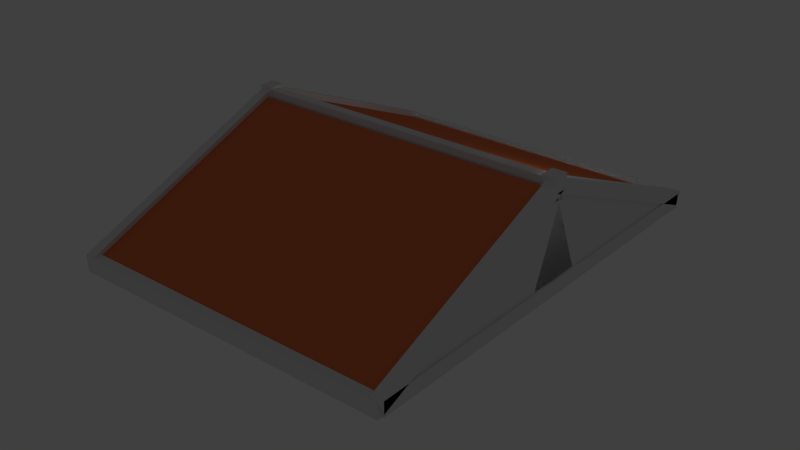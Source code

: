 # Source: GreekRoof3.blend  (saved by Blender 2.79.0; exported with 4.5.12 LTS)
import bpy
from mathutils import Matrix  # noqa: F401  (used for matrix-valued properties, if any)

bpy.ops.wm.read_factory_settings(use_empty=True)
scene = bpy.context.scene
scene.name = 'Scene'

# ---- collections
col_collection_1 = bpy.data.collections.new('Collection 1'); scene.collection.children.link(col_collection_1)

# ---- materials (node trees are filled in below, after node groups)
mat_material_001 = bpy.data.materials.new('Material.001')
mat_material_001.alpha_threshold = 0.0
mat_material_001.use_transparent_shadow = False
mat_material_001.roughness = 0.5
mat_material_001.line_color = (0.0, 0.0, 0.0, 1.0)
mat_reddonkeycock = bpy.data.materials.new('RedDonkeyCock')
mat_reddonkeycock.alpha_threshold = 0.0
mat_reddonkeycock.use_transparent_shadow = False
mat_reddonkeycock.diffuse_color = (0.8, 0.1911, 0.07256, 1.0)
mat_reddonkeycock.roughness = 0.5
mat_reddonkeycock.line_color = (0.0, 0.0, 0.0, 1.0)
mat_whiteweener = bpy.data.materials.new('whiteweener')
mat_whiteweener.alpha_threshold = 0.0
mat_whiteweener.use_transparent_shadow = False
mat_whiteweener.roughness = 0.5
mat_whiteweener_001 = bpy.data.materials.new('whiteweener.001')
mat_whiteweener_001.alpha_threshold = 0.0
mat_whiteweener_001.use_transparent_shadow = False
mat_whiteweener_001.roughness = 0.5
mat_whiteweener_002 = bpy.data.materials.new('whiteweener.002')
mat_whiteweener_002.alpha_threshold = 0.0
mat_whiteweener_002.use_transparent_shadow = False
mat_whiteweener_002.roughness = 0.5
mat_material_009 = bpy.data.materials.new('Material.009')
mat_material_009.alpha_threshold = 0.0
mat_material_009.use_transparent_shadow = False
mat_material_009.roughness = 0.5
mat_material_009.line_color = (0.0, 0.0, 0.0, 1.0)
mat_material_002 = bpy.data.materials.new('Material.002')
mat_material_002.alpha_threshold = 0.0
mat_material_002.use_transparent_shadow = False
mat_material_002.roughness = 0.5
mat_material_002.line_color = (0.0, 0.0, 0.0, 1.0)
mat_material_008 = bpy.data.materials.new('Material.008')
mat_material_008.alpha_threshold = 0.0
mat_material_008.use_transparent_shadow = False
mat_material_008.roughness = 0.5
mat_material_008.line_color = (0.0, 0.0, 0.0, 1.0)
mat_material_007 = bpy.data.materials.new('Material.007')
mat_material_007.alpha_threshold = 0.0
mat_material_007.use_transparent_shadow = False
mat_material_007.roughness = 0.5
mat_material_007.line_color = (0.0, 0.0, 0.0, 1.0)
mat_material_005 = bpy.data.materials.new('Material.005')
mat_material_005.alpha_threshold = 0.0
mat_material_005.use_transparent_shadow = False
mat_material_005.roughness = 0.5
mat_material_005.line_color = (0.0, 0.0, 0.0, 1.0)
mat_material_003 = bpy.data.materials.new('Material.003')
mat_material_003.alpha_threshold = 0.0
mat_material_003.use_transparent_shadow = False
mat_material_003.roughness = 0.5
mat_material_003.line_color = (0.0, 0.0, 0.0, 1.0)
mat_material = bpy.data.materials.new('Material')
mat_material.alpha_threshold = 0.0
mat_material.use_transparent_shadow = False
mat_material.roughness = 0.5
mat_material.line_color = (0.0, 0.0, 0.0, 1.0)
mat_material_004 = bpy.data.materials.new('Material.004')
mat_material_004.alpha_threshold = 0.0
mat_material_004.use_transparent_shadow = False
mat_material_004.roughness = 0.5
mat_material_004.line_color = (0.0, 0.0, 0.0, 1.0)
mat_material_006 = bpy.data.materials.new('Material.006')
mat_material_006.alpha_threshold = 0.0
mat_material_006.use_transparent_shadow = False
mat_material_006.roughness = 0.5
mat_material_006.line_color = (0.0, 0.0, 0.0, 1.0)
mat_whiteweener_006 = bpy.data.materials.new('whiteweener.006')
mat_whiteweener_006.alpha_threshold = 0.0
mat_whiteweener_006.use_transparent_shadow = False
mat_whiteweener_006.roughness = 0.5
mat_whiteweener_005 = bpy.data.materials.new('whiteweener.005')
mat_whiteweener_005.alpha_threshold = 0.0
mat_whiteweener_005.use_transparent_shadow = False
mat_whiteweener_005.roughness = 0.5
mat_whiteweener_004 = bpy.data.materials.new('whiteweener.004')
mat_whiteweener_004.alpha_threshold = 0.0
mat_whiteweener_004.use_transparent_shadow = False
mat_whiteweener_004.roughness = 0.5
mat_material_019 = bpy.data.materials.new('Material.019')
mat_material_019.alpha_threshold = 0.0
mat_material_019.use_transparent_shadow = False
mat_material_019.roughness = 0.5
mat_material_019.line_color = (0.0, 0.0, 0.0, 1.0)
mat_material_018 = bpy.data.materials.new('Material.018')
mat_material_018.alpha_threshold = 0.0
mat_material_018.use_transparent_shadow = False
mat_material_018.roughness = 0.5
mat_material_018.line_color = (0.0, 0.0, 0.0, 1.0)
mat_material_017 = bpy.data.materials.new('Material.017')
mat_material_017.alpha_threshold = 0.0
mat_material_017.use_transparent_shadow = False
mat_material_017.roughness = 0.5
mat_material_017.line_color = (0.0, 0.0, 0.0, 1.0)
mat_material_016 = bpy.data.materials.new('Material.016')
mat_material_016.alpha_threshold = 0.0
mat_material_016.use_transparent_shadow = False
mat_material_016.roughness = 0.5
mat_material_016.line_color = (0.0, 0.0, 0.0, 1.0)
mat_material_015 = bpy.data.materials.new('Material.015')
mat_material_015.alpha_threshold = 0.0
mat_material_015.use_transparent_shadow = False
mat_material_015.roughness = 0.5
mat_material_015.line_color = (0.0, 0.0, 0.0, 1.0)
mat_material_014 = bpy.data.materials.new('Material.014')
mat_material_014.alpha_threshold = 0.0
mat_material_014.use_transparent_shadow = False
mat_material_014.roughness = 0.5
mat_material_014.line_color = (0.0, 0.0, 0.0, 1.0)
mat_material_013 = bpy.data.materials.new('Material.013')
mat_material_013.alpha_threshold = 0.0
mat_material_013.use_transparent_shadow = False
mat_material_013.roughness = 0.5
mat_material_013.line_color = (0.0, 0.0, 0.0, 1.0)
mat_material_012 = bpy.data.materials.new('Material.012')
mat_material_012.alpha_threshold = 0.0
mat_material_012.use_transparent_shadow = False
mat_material_012.roughness = 0.5
mat_material_012.line_color = (0.0, 0.0, 0.0, 1.0)
mat_material_011 = bpy.data.materials.new('Material.011')
mat_material_011.alpha_threshold = 0.0
mat_material_011.use_transparent_shadow = False
mat_material_011.roughness = 0.5
mat_material_011.line_color = (0.0, 0.0, 0.0, 1.0)
mat_material_010 = bpy.data.materials.new('Material.010')
mat_material_010.alpha_threshold = 0.0
mat_material_010.use_transparent_shadow = False
mat_material_010.roughness = 0.5
mat_material_010.line_color = (0.0, 0.0, 0.0, 1.0)
mat_material_020 = bpy.data.materials.new('Material.020')
mat_material_020.alpha_threshold = 0.0
mat_material_020.use_transparent_shadow = False
mat_material_020.roughness = 0.5
mat_material_020.line_color = (0.0, 0.0, 0.0, 1.0)
mat_material_021 = bpy.data.materials.new('Material.021')
mat_material_021.alpha_threshold = 0.0
mat_material_021.use_transparent_shadow = False
mat_material_021.roughness = 0.5
mat_material_021.line_color = (0.0, 0.0, 0.0, 1.0)

# ---- material node trees

# ---- world
world_world = bpy.data.worlds.new('World'); scene.world = world_world
world_world.color = (0.05088, 0.05088, 0.05088)
world_world.use_sun_shadow = False
world_world.sun_shadow_jitter_overblur = 0.0
world_world.cycles.sampling_method = 'MANUAL'

# ---- lights
light_lamp = bpy.data.lights.new('Lamp', 'POINT')
light_lamp.transmission_factor = 0.0
light_lamp.cutoff_distance = 30.0
light_lamp.energy = 100.0
light_lamp.shadow_buffer_clip_start = 1.001
light_lamp.shadow_soft_size = 0.1
light_lamp.shadow_maximum_resolution = 0.006
light_lamp.use_absolute_resolution = True

# ---- meshes
me_cube_018 = bpy.data.meshes.new('Cube.018')
me_cube_018.from_pydata([(-1.0, -1.0, -1.0), (-1.0, -1.0, 1.0), (-1.0, 1.0, -1.0), (-1.0, 1.0, 1.0), (1.0, -1.0, -1.0), (1.0, -1.0, 1.0), (1.0, 1.0, -1.0), (1.0, 1.0, 1.0)], [], [(0, 1, 3, 2), (2, 3, 7, 6), (6, 7, 5, 4), (4, 5, 1, 0), (2, 6, 4, 0), (7, 3, 1, 5)])
me_cube_018.materials.append(mat_material_001)
me_cube_018.use_remesh_preserve_volume = False
me_cube_018.use_remesh_preserve_attributes = False
me_cube_018.use_mirror_vertex_groups = False
me_cube_018.update()
me_cube = bpy.data.meshes.new('Cube')
me_cube.from_pydata([(1.0, 1.0, -1.0), (1.0, -1.0, -1.0), (-1.0, -1.0, -1.0), (-1.0, 1.0, -1.0), (1.0, 1.0, 1.0), (1.0, -1.0, 1.0), (-1.0, -1.0, 1.0), (-1.0, 1.0, 1.0)], [], [(0, 1, 2, 3), (4, 7, 6, 5), (0, 4, 5, 1), (1, 5, 6, 2), (2, 6, 7, 3), (4, 0, 3, 7)])
me_cube.materials.append(mat_reddonkeycock)
me_cube.use_remesh_preserve_volume = False
me_cube.use_remesh_preserve_attributes = False
me_cube.use_mirror_vertex_groups = False
me_cube.update()
me_cube_001 = bpy.data.meshes.new('Cube.001')
me_cube_001.from_pydata([(1.0, 1.0, -1.0), (1.0, -1.0, -1.0), (-1.0, -1.0, -1.0), (-1.0, 1.0, -1.0), (1.0, 1.0, 1.0), (1.0, -1.0, 1.0), (-1.0, -1.0, 1.0), (-1.0, 1.0, 1.0)], [], [(0, 1, 2, 3), (4, 7, 6, 5), (0, 4, 5, 1), (1, 5, 6, 2), (2, 6, 7, 3), (4, 0, 3, 7)])
me_cube_001.materials.append(mat_reddonkeycock)
me_cube_001.use_remesh_preserve_volume = False
me_cube_001.use_remesh_preserve_attributes = False
me_cube_001.use_mirror_vertex_groups = False
me_cube_001.update()
me_cube_002 = bpy.data.meshes.new('Cube.002')
me_cube_002.from_pydata([(1.0, 1.0, -1.0), (1.0, -1.0, -1.0), (-1.0, -1.0, -1.0), (-1.0, 1.0, -1.0), (1.0, 1.0, 1.0), (1.0, -1.0, 1.0), (-1.0, -1.0, 1.0), (-1.0, 1.0, 1.0), (1.0, 0.01835, 12.5), (1.0, -0.9982, -0.6459), (-1.0, -0.9982, -0.6459), (-1.0, 0.01835, 12.5), (1.0, -0.006842, 14.35), (1.0, -1.023, 1.198), (-1.0, -1.023, 1.198), (-1.0, -0.006841, 14.35), (1.0, 0.9948, -0.6459), (1.0, -0.02172, 12.5), (-1.0, -0.02172, 12.5), (-1.0, 0.9948, -0.6459), (1.0, 1.02, 1.198), (1.0, 0.00347, 14.35), (-1.0, 0.003471, 14.35), (-1.0, 1.02, 1.198), (1.011, 0.03217, 12.61), (1.011, -0.04095, 12.61), (-1.81, -0.04095, 12.61), (-1.81, 0.03217, 12.61), (1.011, 0.03217, 14.61), (1.011, -0.04095, 14.61), (-1.81, -0.04095, 14.61), (-1.81, 0.03217, 14.61), (-0.4307, 0.07804, 7.722), (-0.4307, 0.07804, 9.333), (-0.4307, 0.121, 9.953), (-0.4307, 0.3049, 9.953), (-0.4307, 0.3462, 9.358), (-0.4307, 0.3462, 7.722), (0.595, 0.07804, 7.722), (0.595, 0.07804, 9.333), (0.595, 0.121, 9.953), (0.595, 0.3049, 9.953), (0.595, 0.3462, 9.358), (0.595, 0.3462, 7.722), (-0.4307, 0.6083, 0.7463), (-0.4307, 0.6083, 2.358), (-0.4307, 0.6512, 2.977), (-0.4307, 0.8352, 2.977), (-0.4307, 0.8764, 2.382), (-0.4307, 0.8764, 0.7463), (0.595, 0.6083, 0.7463), (0.595, 0.6083, 2.358), (0.595, 0.6512, 2.977), (0.595, 0.8352, 2.977), (0.595, 0.8764, 2.382), (0.595, 0.8764, 0.7463), (-0.4307, -0.3181, 7.722), (-0.4307, -0.3181, 9.333), (-0.4307, -0.2752, 9.953), (-0.4307, -0.09126, 9.953), (-0.4307, -0.04999, 9.358), (-0.4307, -0.04999, 7.722), (0.595, -0.3181, 7.722), (0.595, -0.3181, 9.333), (0.595, -0.2752, 9.953), (0.595, -0.09126, 9.953), (0.595, -0.04999, 9.358), (0.595, -0.04999, 7.722), (-0.4307, -0.1985, 7.722), (-0.4307, -0.1985, 9.333), (-0.4307, -0.1556, 9.953), (-0.4307, 0.02836, 9.953), (-0.4307, 0.06963, 9.358), (-0.4307, 0.06963, 7.722), (0.595, -0.1985, 7.722), (0.595, -0.1985, 9.333), (0.595, -0.1556, 9.953), (0.595, 0.02836, 9.953), (0.595, 0.06963, 9.358), (0.595, 0.06963, 7.722), (-0.4307, -0.1864, 8.872), (-0.4307, -0.1864, 11.44), (-0.4307, -0.1292, 12.42), (-0.4307, 0.1161, 12.42), (-0.4307, 0.1711, 11.48), (-0.4307, 0.1711, 8.872), (0.595, -0.1864, 8.872), (0.595, -0.1864, 11.44), (0.595, -0.1292, 12.42), (0.595, 0.1161, 12.42), (0.595, 0.1711, 11.48), (0.595, 0.1711, 8.872), (-0.4307, 0.4407, 0.7272), (-0.4307, 0.4407, 3.293), (-0.4307, 0.498, 4.279), (-0.4307, 0.7432, 4.279), (-0.4307, 0.7982, 3.332), (-0.4307, 0.7982, 0.7272), (0.595, 0.4407, 0.7272), (0.595, 0.4407, 3.293), (0.595, 0.498, 4.279), (0.595, 0.7432, 4.279), (0.595, 0.7982, 3.332), (0.595, 0.7982, 0.7272), (-0.4307, -0.7855, 0.7272), (-0.4307, -0.7855, 3.293), (-0.4307, -0.7282, 4.279), (-0.4307, -0.483, 4.279), (-0.4307, -0.4279, 3.332), (-0.4307, -0.4279, 0.7272), (0.595, -0.7855, 0.7272), (0.595, -0.7855, 3.293), (0.595, -0.7282, 4.279), (0.595, -0.483, 4.279), (0.595, -0.4279, 3.332), (0.595, -0.4279, 0.7272), (-0.4307, -0.6367, 1.0), (-0.4307, -0.6367, 6.094), (-0.4307, -0.4342, 8.052), (-0.4307, 0.4328, 8.052), (-0.4307, 0.6274, 6.171), (-0.4307, 0.6274, 1.0), (0.595, -0.6367, 1.0), (0.595, -0.6367, 6.094), (0.595, -0.4342, 8.052), (0.595, 0.4328, 8.052), (0.595, 0.6274, 6.171), (0.595, 0.6274, 1.0), (-0.4307, -0.8901, 0.7463), (-0.4307, -0.8901, 2.358), (-0.4307, -0.8472, 2.977), (-0.4307, -0.6632, 2.977), (-0.4307, -0.622, 2.382), (-0.4307, -0.622, 0.7463), (0.595, -0.8901, 0.7463), (0.595, -0.8901, 2.358), (0.595, -0.8472, 2.977), (0.595, -0.6632, 2.977), (0.595, -0.622, 2.382), (0.595, -0.622, 0.7463), (-0.4307, 0.008875, 7.722), (-0.4307, 0.008875, 9.333), (-0.4307, 0.05182, 9.953), (-0.4307, 0.2357, 9.953), (-0.4307, 0.277, 9.358), (-0.4307, 0.277, 7.722), (0.595, 0.008875, 7.722), (0.595, 0.008875, 9.333), (0.595, 0.05182, 9.953), (0.595, 0.2357, 9.953), (0.595, 0.277, 9.358), (0.595, 0.277, 7.722)], [], [(0, 1, 2, 3), (4, 7, 6, 5), (0, 4, 5, 1), (1, 5, 6, 2), (2, 6, 7, 3), (4, 0, 3, 7), (8, 9, 10, 11), (12, 15, 14, 13), (8, 12, 13, 9), (9, 13, 14, 10), (10, 14, 15, 11), (12, 8, 11, 15), (16, 17, 18, 19), (20, 23, 22, 21), (16, 20, 21, 17), (17, 21, 22, 18), (18, 22, 23, 19), (20, 16, 19, 23), (24, 25, 26, 27), (28, 31, 30, 29), (24, 28, 29, 25), (25, 29, 30, 26), (26, 30, 31, 27), (28, 24, 27, 31), (32, 33, 34, 35, 36, 37), (38, 39, 33, 32), (35, 34, 40, 41), (37, 36, 42, 43), (43, 42, 41, 40, 39, 38), (32, 37, 43, 38), (39, 40, 34, 33), (35, 41, 42, 36), (44, 45, 46, 47, 48, 49), (50, 51, 45, 44), (47, 46, 52, 53), (49, 48, 54, 55), (55, 54, 53, 52, 51, 50), (44, 49, 55, 50), (51, 52, 46, 45), (47, 53, 54, 48), (56, 57, 58, 59, 60, 61), (62, 63, 57, 56), (59, 58, 64, 65), (61, 60, 66, 67), (67, 66, 65, 64, 63, 62), (56, 61, 67, 62), (63, 64, 58, 57), (59, 65, 66, 60), (68, 69, 70, 71, 72, 73), (74, 75, 69, 68), (71, 70, 76, 77), (73, 72, 78, 79), (79, 78, 77, 76, 75, 74), (68, 73, 79, 74), (75, 76, 70, 69), (71, 77, 78, 72), (80, 81, 82, 83, 84, 85), (86, 87, 81, 80), (83, 82, 88, 89), (85, 84, 90, 91), (91, 90, 89, 88, 87, 86), (80, 85, 91, 86), (87, 88, 82, 81), (83, 89, 90, 84), (92, 93, 94, 95, 96, 97), (98, 99, 93, 92), (95, 94, 100, 101), (97, 96, 102, 103), (103, 102, 101, 100, 99, 98), (92, 97, 103, 98), (99, 100, 94, 93), (95, 101, 102, 96), (104, 105, 106, 107, 108, 109), (110, 111, 105, 104), (107, 106, 112, 113), (109, 108, 114, 115), (115, 114, 113, 112, 111, 110), (104, 109, 115, 110), (111, 112, 106, 105), (107, 113, 114, 108), (116, 117, 118, 119, 120, 121), (122, 123, 117, 116), (119, 118, 124, 125), (121, 120, 126, 127), (127, 126, 125, 124, 123, 122), (116, 121, 127, 122), (123, 124, 118, 117), (119, 125, 126, 120), (128, 129, 130, 131, 132, 133), (134, 135, 129, 128), (131, 130, 136, 137), (133, 132, 138, 139), (139, 138, 137, 136, 135, 134), (128, 133, 139, 134), (135, 136, 130, 129), (131, 137, 138, 132), (140, 141, 142, 143, 144, 145), (146, 147, 141, 140), (143, 142, 148, 149), (145, 144, 150, 151), (151, 150, 149, 148, 147, 146), (140, 145, 151, 146), (147, 148, 142, 141), (143, 149, 150, 144)])
me_cube_002.polygons.foreach_set('material_index', [0, 0, 0, 0, 0, 0, 1, 1, 1, 1, 1, 1, 0, 0, 0, 0, 0, 0, 2, 2, 2, 2, 2, 2, 3, 3, 3, 3, 3, 3, 3, 3, 4, 4, 4, 4, 4, 4, 4, 4, 5, 5, 5, 5, 5, 5, 5, 5, 6, 6, 6, 6, 6, 6, 6, 6, 7, 7, 7, 7, 7, 7, 7, 7, 8, 8, 8, 8, 8, 8, 8, 8, 9, 9, 9, 9, 9, 9, 9, 9, 10, 10, 10, 10, 10, 10, 10, 10, 11, 11, 11, 11, 11, 11, 11, 11, 12, 12, 12, 12, 12, 12, 12, 12])
me_cube_002.materials.append(mat_whiteweener)
me_cube_002.materials.append(mat_whiteweener_001)
me_cube_002.materials.append(mat_whiteweener_002)
me_cube_002.materials.append(mat_material_009)
me_cube_002.materials.append(mat_material_002)
me_cube_002.materials.append(mat_material_008)
me_cube_002.materials.append(mat_material_007)
me_cube_002.materials.append(mat_material_005)
me_cube_002.materials.append(mat_material_001)
me_cube_002.materials.append(mat_material_003)
me_cube_002.materials.append(mat_material)
me_cube_002.materials.append(mat_material_004)
me_cube_002.materials.append(mat_material_006)
me_cube_002.use_remesh_preserve_volume = False
me_cube_002.use_remesh_preserve_attributes = False
me_cube_002.use_mirror_vertex_groups = False
me_cube_002.update()
me_cube_017 = bpy.data.meshes.new('Cube.017')
me_cube_017.from_pydata([(1.0, 1.0, -1.0), (1.0, -1.0, -1.0), (-1.0, -1.0, -1.0), (-1.0, 1.0, -1.0), (1.0, 1.0, 1.0), (1.0, -1.0, 1.0), (-1.0, -1.0, 1.0), (-1.0, 1.0, 1.0), (1.0, 0.01835, 12.5), (1.0, -0.9982, -0.6459), (-1.0, -0.9982, -0.6459), (-1.0, 0.01835, 12.5), (1.0, -0.006842, 14.35), (1.0, -1.023, 1.198), (-1.0, -1.023, 1.198), (-1.0, -0.006841, 14.35), (1.0, 0.9948, -0.6459), (1.0, -0.02172, 12.5), (-1.0, -0.02172, 12.5), (-1.0, 0.9948, -0.6459), (1.0, 1.02, 1.198), (1.0, 0.00347, 14.35), (-1.0, 0.003471, 14.35), (-1.0, 1.02, 1.198), (1.011, 0.03217, 12.61), (1.011, -0.04095, 12.61), (-1.81, -0.04095, 12.61), (-1.81, 0.03217, 12.61), (1.011, 0.03217, 14.61), (1.011, -0.04095, 14.61), (-1.81, -0.04095, 14.61), (-1.81, 0.03217, 14.61), (-0.4307, 0.07804, 7.722), (-0.4307, 0.07804, 9.333), (-0.4307, 0.121, 9.953), (-0.4307, 0.3049, 9.953), (-0.4307, 0.3462, 9.358), (-0.4307, 0.3462, 7.722), (0.595, 0.07804, 7.722), (0.595, 0.07804, 9.333), (0.595, 0.121, 9.953), (0.595, 0.3049, 9.953), (0.595, 0.3462, 9.358), (0.595, 0.3462, 7.722), (-0.4307, 0.6083, 0.7463), (-0.4307, 0.6083, 2.358), (-0.4307, 0.6512, 2.977), (-0.4307, 0.8352, 2.977), (-0.4307, 0.8764, 2.382), (-0.4307, 0.8764, 0.7463), (0.595, 0.6083, 0.7463), (0.595, 0.6083, 2.358), (0.595, 0.6512, 2.977), (0.595, 0.8352, 2.977), (0.595, 0.8764, 2.382), (0.595, 0.8764, 0.7463), (-0.4307, -0.3181, 7.722), (-0.4307, -0.3181, 9.333), (-0.4307, -0.2752, 9.953), (-0.4307, -0.09126, 9.953), (-0.4307, -0.04999, 9.358), (-0.4307, -0.04999, 7.722), (0.595, -0.3181, 7.722), (0.595, -0.3181, 9.333), (0.595, -0.2752, 9.953), (0.595, -0.09126, 9.953), (0.595, -0.04999, 9.358), (0.595, -0.04999, 7.722), (-0.4307, -0.1985, 7.722), (-0.4307, -0.1985, 9.333), (-0.4307, -0.1556, 9.953), (-0.4307, 0.02836, 9.953), (-0.4307, 0.06963, 9.358), (-0.4307, 0.06963, 7.722), (0.595, -0.1985, 7.722), (0.595, -0.1985, 9.333), (0.595, -0.1556, 9.953), (0.595, 0.02836, 9.953), (0.595, 0.06963, 9.358), (0.595, 0.06963, 7.722), (-0.4307, -0.1864, 8.872), (-0.4307, -0.1864, 11.44), (-0.4307, -0.1292, 12.42), (-0.4307, 0.1161, 12.42), (-0.4307, 0.1711, 11.48), (-0.4307, 0.1711, 8.872), (0.595, -0.1864, 8.872), (0.595, -0.1864, 11.44), (0.595, -0.1292, 12.42), (0.595, 0.1161, 12.42), (0.595, 0.1711, 11.48), (0.595, 0.1711, 8.872), (-0.4307, 0.4407, 0.7272), (-0.4307, 0.4407, 3.293), (-0.4307, 0.498, 4.279), (-0.4307, 0.7432, 4.279), (-0.4307, 0.7982, 3.332), (-0.4307, 0.7982, 0.7272), (0.595, 0.4407, 0.7272), (0.595, 0.4407, 3.293), (0.595, 0.498, 4.279), (0.595, 0.7432, 4.279), (0.595, 0.7982, 3.332), (0.595, 0.7982, 0.7272), (-0.4307, -0.7855, 0.7272), (-0.4307, -0.7855, 3.293), (-0.4307, -0.7282, 4.279), (-0.4307, -0.483, 4.279), (-0.4307, -0.4279, 3.332), (-0.4307, -0.4279, 0.7272), (0.595, -0.7855, 0.7272), (0.595, -0.7855, 3.293), (0.595, -0.7282, 4.279), (0.595, -0.483, 4.279), (0.595, -0.4279, 3.332), (0.595, -0.4279, 0.7272), (-0.4307, -0.6367, 1.0), (-0.4307, -0.6367, 6.094), (-0.4307, -0.4342, 8.052), (-0.4307, 0.4328, 8.052), (-0.4307, 0.6274, 6.171), (-0.4307, 0.6274, 1.0), (0.595, -0.6367, 1.0), (0.595, -0.6367, 6.094), (0.595, -0.4342, 8.052), (0.595, 0.4328, 8.052), (0.595, 0.6274, 6.171), (0.595, 0.6274, 1.0), (-0.4307, -0.8901, 0.7463), (-0.4307, -0.8901, 2.358), (-0.4307, -0.8472, 2.977), (-0.4307, -0.6632, 2.977), (-0.4307, -0.622, 2.382), (-0.4307, -0.622, 0.7463), (0.595, -0.8901, 0.7463), (0.595, -0.8901, 2.358), (0.595, -0.8472, 2.977), (0.595, -0.6632, 2.977), (0.595, -0.622, 2.382), (0.595, -0.622, 0.7463), (-0.4307, 0.008875, 7.722), (-0.4307, 0.008875, 9.333), (-0.4307, 0.05182, 9.953), (-0.4307, 0.2357, 9.953), (-0.4307, 0.277, 9.358), (-0.4307, 0.277, 7.722), (0.595, 0.008875, 7.722), (0.595, 0.008875, 9.333), (0.595, 0.05182, 9.953), (0.595, 0.2357, 9.953), (0.595, 0.277, 9.358), (0.595, 0.277, 7.722)], [], [(0, 1, 2, 3), (4, 7, 6, 5), (0, 4, 5, 1), (1, 5, 6, 2), (2, 6, 7, 3), (4, 0, 3, 7), (8, 9, 10, 11), (12, 15, 14, 13), (8, 12, 13, 9), (9, 13, 14, 10), (10, 14, 15, 11), (12, 8, 11, 15), (16, 17, 18, 19), (20, 23, 22, 21), (16, 20, 21, 17), (17, 21, 22, 18), (18, 22, 23, 19), (20, 16, 19, 23), (24, 25, 26, 27), (28, 31, 30, 29), (24, 28, 29, 25), (25, 29, 30, 26), (26, 30, 31, 27), (28, 24, 27, 31), (32, 33, 34, 35, 36, 37), (38, 39, 33, 32), (35, 34, 40, 41), (37, 36, 42, 43), (43, 42, 41, 40, 39, 38), (32, 37, 43, 38), (39, 40, 34, 33), (35, 41, 42, 36), (44, 45, 46, 47, 48, 49), (50, 51, 45, 44), (47, 46, 52, 53), (49, 48, 54, 55), (55, 54, 53, 52, 51, 50), (44, 49, 55, 50), (51, 52, 46, 45), (47, 53, 54, 48), (56, 57, 58, 59, 60, 61), (62, 63, 57, 56), (59, 58, 64, 65), (61, 60, 66, 67), (67, 66, 65, 64, 63, 62), (56, 61, 67, 62), (63, 64, 58, 57), (59, 65, 66, 60), (68, 69, 70, 71, 72, 73), (74, 75, 69, 68), (71, 70, 76, 77), (73, 72, 78, 79), (79, 78, 77, 76, 75, 74), (68, 73, 79, 74), (75, 76, 70, 69), (71, 77, 78, 72), (80, 81, 82, 83, 84, 85), (86, 87, 81, 80), (83, 82, 88, 89), (85, 84, 90, 91), (91, 90, 89, 88, 87, 86), (80, 85, 91, 86), (87, 88, 82, 81), (83, 89, 90, 84), (92, 93, 94, 95, 96, 97), (98, 99, 93, 92), (95, 94, 100, 101), (97, 96, 102, 103), (103, 102, 101, 100, 99, 98), (92, 97, 103, 98), (99, 100, 94, 93), (95, 101, 102, 96), (104, 105, 106, 107, 108, 109), (110, 111, 105, 104), (107, 106, 112, 113), (109, 108, 114, 115), (115, 114, 113, 112, 111, 110), (104, 109, 115, 110), (111, 112, 106, 105), (107, 113, 114, 108), (116, 117, 118, 119, 120, 121), (122, 123, 117, 116), (119, 118, 124, 125), (121, 120, 126, 127), (127, 126, 125, 124, 123, 122), (116, 121, 127, 122), (123, 124, 118, 117), (119, 125, 126, 120), (128, 129, 130, 131, 132, 133), (134, 135, 129, 128), (131, 130, 136, 137), (133, 132, 138, 139), (139, 138, 137, 136, 135, 134), (128, 133, 139, 134), (135, 136, 130, 129), (131, 137, 138, 132), (140, 141, 142, 143, 144, 145), (146, 147, 141, 140), (143, 142, 148, 149), (145, 144, 150, 151), (151, 150, 149, 148, 147, 146), (140, 145, 151, 146), (147, 148, 142, 141), (143, 149, 150, 144)])
me_cube_017.polygons.foreach_set('material_index', [0, 0, 0, 0, 0, 0, 1, 1, 1, 1, 1, 1, 0, 0, 0, 0, 0, 0, 2, 2, 2, 2, 2, 2, 3, 3, 3, 3, 3, 3, 3, 3, 4, 4, 4, 4, 4, 4, 4, 4, 5, 5, 5, 5, 5, 5, 5, 5, 6, 6, 6, 6, 6, 6, 6, 6, 7, 7, 7, 7, 7, 7, 7, 7, 8, 8, 8, 8, 8, 8, 8, 8, 9, 9, 9, 9, 9, 9, 9, 9, 10, 10, 10, 10, 10, 10, 10, 10, 11, 11, 11, 11, 11, 11, 11, 11, 12, 12, 12, 12, 12, 12, 12, 12])
me_cube_017.materials.append(mat_whiteweener_006)
me_cube_017.materials.append(mat_whiteweener_005)
me_cube_017.materials.append(mat_whiteweener_004)
me_cube_017.materials.append(mat_material_019)
me_cube_017.materials.append(mat_material_018)
me_cube_017.materials.append(mat_material_017)
me_cube_017.materials.append(mat_material_016)
me_cube_017.materials.append(mat_material_015)
me_cube_017.materials.append(mat_material_014)
me_cube_017.materials.append(mat_material_013)
me_cube_017.materials.append(mat_material_012)
me_cube_017.materials.append(mat_material_011)
me_cube_017.materials.append(mat_material_010)
me_cube_017.use_remesh_preserve_volume = False
me_cube_017.use_remesh_preserve_attributes = False
me_cube_017.use_mirror_vertex_groups = False
me_cube_017.update()
me_cube_019 = bpy.data.meshes.new('Cube.019')
me_cube_019.from_pydata([(-1.0, -1.0, -1.0), (-1.0, -1.0, 1.0), (-1.0, 1.0, -1.0), (-1.0, 1.0, 1.0), (1.0, -1.0, -1.0), (1.0, -1.0, 1.0), (1.0, 1.0, -1.0), (1.0, 1.0, 1.0)], [], [(0, 1, 3, 2), (2, 3, 7, 6), (6, 7, 5, 4), (4, 5, 1, 0), (2, 6, 4, 0), (7, 3, 1, 5)])
me_cube_019.materials.append(mat_material_020)
me_cube_019.use_remesh_preserve_volume = False
me_cube_019.use_remesh_preserve_attributes = False
me_cube_019.use_mirror_vertex_groups = False
me_cube_019.update()
me_cube_020 = bpy.data.meshes.new('Cube.020')
me_cube_020.from_pydata([(-1.0, -1.0, -1.0), (-1.0, -1.0, 1.0), (-1.0, 1.0, -1.0), (-1.0, 1.0, 1.0), (1.0, -1.0, -1.0), (1.0, -1.0, 1.0), (1.0, 1.0, -1.0), (1.0, 1.0, 1.0)], [], [(0, 1, 3, 2), (2, 3, 7, 6), (6, 7, 5, 4), (4, 5, 1, 0), (2, 6, 4, 0), (7, 3, 1, 5)])
me_cube_020.materials.append(mat_material_021)
me_cube_020.use_remesh_preserve_volume = False
me_cube_020.use_remesh_preserve_attributes = False
me_cube_020.use_mirror_vertex_groups = False
me_cube_020.update()
me_cube_006 = bpy.data.meshes.new('Cube.006')
me_cube_006.from_pydata([(-1.0, 1.0, 0.6426), (-1.0, 1.0, -1.0), (-1.0, -0.6426, -1.0), (1.0, 1.0, 0.6426), (1.0, 1.0, -1.0), (1.0, -0.6426, -1.0), (-1.0, 0.5258, 12.49), (-1.0, 0.5258, -0.5773), (-1.0, -19.66, -0.5773), (1.0, 0.5258, 12.49), (1.0, 0.5258, -0.5773), (1.0, -19.66, -0.5773), (1.0, -4.381, 9.115), (1.0, 0.9502, -0.2853), (1.0, 15.47, 23.59), (-1.0, -4.381, 9.115), (-1.0, 0.9502, -0.2853), (-1.0, 15.47, 23.59)], [], [(0, 1, 2), (3, 4, 1, 0), (2, 1, 4, 5), (5, 4, 3), (3, 0, 2, 5), (6, 7, 8), (9, 10, 7, 6), (8, 7, 10, 11), (11, 10, 9), (9, 6, 8, 11), (12, 13, 14), (15, 16, 13, 12), (14, 13, 16, 17), (17, 16, 15), (15, 12, 14, 17)])
me_cube_006.materials.append(mat_material_001)
me_cube_006.use_remesh_preserve_volume = False
me_cube_006.use_remesh_preserve_attributes = False
me_cube_006.use_mirror_vertex_groups = False
me_cube_006.update()
me_cube_007 = bpy.data.meshes.new('Cube.007')
me_cube_007.from_pydata([(-1.0, 1.0, 0.6426), (-1.0, 1.0, -1.0), (-1.0, -0.6426, -1.0), (1.0, 1.0, 0.6426), (1.0, 1.0, -1.0), (1.0, -0.6426, -1.0), (-1.0, 0.5258, 12.49), (-1.0, 0.5258, -0.5773), (-1.0, -19.66, -0.5773), (1.0, 0.5258, 12.49), (1.0, 0.5258, -0.5773), (1.0, -19.66, -0.5773), (1.0, -4.381, 9.115), (1.0, 0.9502, -0.2853), (1.0, 15.47, 23.59), (-1.0, -4.381, 9.115), (-1.0, 0.9502, -0.2853), (-1.0, 15.47, 23.59)], [], [(0, 1, 2), (3, 4, 1, 0), (2, 1, 4, 5), (5, 4, 3), (3, 0, 2, 5), (6, 7, 8), (9, 10, 7, 6), (8, 7, 10, 11), (11, 10, 9), (9, 6, 8, 11), (12, 13, 14), (15, 16, 13, 12), (14, 13, 16, 17), (17, 16, 15), (15, 12, 14, 17)])
me_cube_007.materials.append(mat_material_001)
me_cube_007.use_remesh_preserve_volume = False
me_cube_007.use_remesh_preserve_attributes = False
me_cube_007.use_mirror_vertex_groups = False
me_cube_007.update()

# ---- objects
ob_cube_004 = bpy.data.objects.new('Cube.004', me_cube_018)
ob_cube = bpy.data.objects.new('Cube', me_cube)
ob_lamp = bpy.data.objects.new('Lamp', light_lamp)
ob_cube_001 = bpy.data.objects.new('Cube.001', me_cube_001)
ob_cube_002 = bpy.data.objects.new('Cube.002', me_cube_002)
ob_cube_003 = bpy.data.objects.new('Cube.003', me_cube_017)
ob_cube_005 = bpy.data.objects.new('Cube.005', me_cube_019)
ob_cube_006 = bpy.data.objects.new('Cube.006', me_cube_020)
ob_cube_010 = bpy.data.objects.new('Cube.010', me_cube_006)
ob_cube_007 = bpy.data.objects.new('Cube.007', me_cube_007)

# ---- transforms, parenting, visibility, modifiers, constraints
ob_cube_004.location = (-0.01487, -8.31, 2.031)
ob_cube_004.scale = (6.55, 0.185, 0.305)
ob_cube_004.lineart.crease_threshold = 0.0
ob_cube.location = (0.0, 4.626, 3.787)
ob_cube.rotation_euler = (-0.3979, 0.0, 0.0)
ob_cube.scale = (6.35, 4.46, 0.19)
ob_cube.lock_rotations_4d = False
ob_cube.empty_display_type = 'ARROWS'
ob_cube.lineart.crease_threshold = 0.0
ob_lamp.location = (4.076, 1.005, 5.904)
ob_lamp.rotation_euler = (0.6503, 0.05522, 1.866)
ob_lamp.lock_rotations_4d = False
ob_lamp.empty_display_type = 'ARROWS'
ob_lamp.color = (0.0, 0.0, 0.0, 0.0)
ob_lamp.lineart.crease_threshold = 0.0
ob_cube_001.location = (0.0, -4.004, 3.832)
ob_cube_001.rotation_euler = (0.3979, 0.0, 0.0)
ob_cube_001.scale = (6.35, 4.39, 0.19)
ob_cube_001.lock_rotations_4d = False
ob_cube_001.empty_display_type = 'ARROWS'
ob_cube_001.lineart.crease_threshold = 0.0
ob_cube_002.location = (-6.409, 0.3254, 2.014)
ob_cube_002.rotation_euler = (0.0, 0.0, 3.142)
ob_cube_002.scale = (0.195, 8.615, 0.28)
ob_cube_002.lock_rotations_4d = False
ob_cube_002.empty_display_type = 'ARROWS'
ob_cube_002.lineart.crease_threshold = 0.0
ob_cube_003.location = (6.409, 0.3254, 2.014)
ob_cube_003.scale = (0.195, 8.615, 0.28)
ob_cube_003.lock_rotations_4d = False
ob_cube_003.empty_display_type = 'ARROWS'
ob_cube_003.lineart.crease_threshold = 0.0
ob_cube_005.location = (-0.01487, 8.901, 2.031)
ob_cube_005.scale = (6.55, 0.185, 0.305)
ob_cube_005.lineart.crease_threshold = 0.0
ob_cube_006.location = (-0.01487, 0.2898, 5.674)
ob_cube_006.scale = (6.55, 0.185, 0.305)
ob_cube_006.lineart.crease_threshold = 0.0
ob_cube_010.location = (-6.517, 0.1096, 5.153)
ob_cube_010.rotation_euler = (2.758, 0.0, -3.142)
ob_cube_010.scale = (0.07, 0.4277, 0.2512)
ob_cube_010.lineart.crease_threshold = 0.0
ob_cube_007.location = (6.467, 0.1096, 5.153)
ob_cube_007.rotation_euler = (2.758, 0.0, -3.142)
ob_cube_007.scale = (0.07, 0.4277, 0.2512)
ob_cube_007.lineart.crease_threshold = 0.0

# ---- collection membership
col_collection_1.objects.link(ob_cube_004)
col_collection_1.objects.link(ob_cube)
col_collection_1.objects.link(ob_lamp)
col_collection_1.objects.link(ob_cube_001)
col_collection_1.objects.link(ob_cube_002)
col_collection_1.objects.link(ob_cube_003)
col_collection_1.objects.link(ob_cube_005)
col_collection_1.objects.link(ob_cube_006)
col_collection_1.objects.link(ob_cube_010)
col_collection_1.objects.link(ob_cube_007)

# ---- scene / render settings (as saved in the file)
scene.frame_start = 1; scene.frame_end = 250; scene.frame_set(1)
scene.render.engine = 'BLENDER_EEVEE_NEXT'
scene.render.resolution_percentage = 50
scene.render.dither_intensity = 0.0
scene.cycles.use_denoising = False
scene.cycles.samples = 128
scene.cycles.sampling_pattern = 'TABULATED_SOBOL'
scene.cycles.use_adaptive_sampling = False
scene.cycles.use_light_tree = False
scene.cycles.blur_glossy = 0.0
scene.cycles.sample_clamp_indirect = 0.0
scene.view_settings.view_transform = 'Standard'
bpy.context.view_layer.update()

# ---- added for rendering (the .blend has no active camera): camera
cam_auto = bpy.data.cameras.new('AutoCamera')
cam_auto.lens = 50.0
cam_auto.sensor_width = 36.0
cam_auto.clip_end = 1000.0
ob_auto_camera = bpy.data.objects.new('AutoCamera', cam_auto)
scene.collection.objects.link(ob_auto_camera)
ob_auto_camera.location = (22.9366, -27.2002, 20.5363)
ob_auto_camera.rotation_euler = (1.09748, -7.21219e-08, 0.694738)
scene.camera = ob_auto_camera
bpy.context.view_layer.update()
